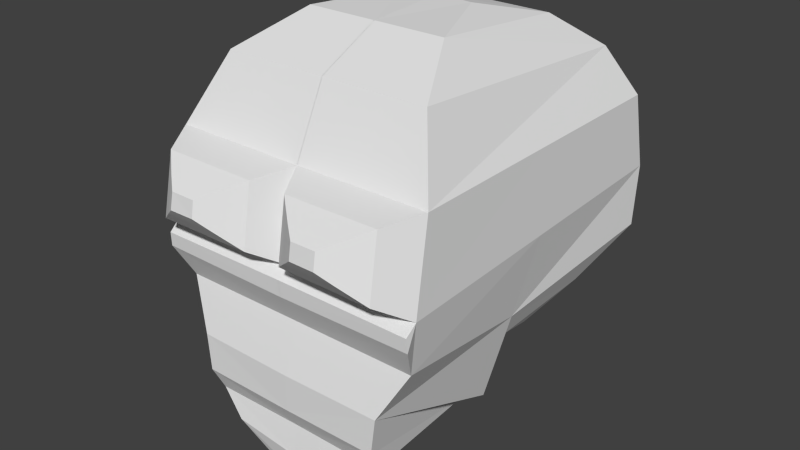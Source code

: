 # Source: skull.blend  (saved by Blender 2.76.0; exported with 4.5.12 LTS)
import bpy
from mathutils import Matrix  # noqa: F401  (used for matrix-valued properties, if any)

bpy.ops.wm.read_factory_settings(use_empty=True)
scene = bpy.context.scene
scene.name = 'Scene'

# ---- collections
col_collection_1 = bpy.data.collections.new('Collection 1'); scene.collection.children.link(col_collection_1)

# ---- world
world_world = bpy.data.worlds.new('World'); scene.world = world_world
world_world.color = (0.05088, 0.05088, 0.05088)
world_world.use_sun_shadow = False
world_world.sun_shadow_jitter_overblur = 0.0
world_world.cycles.sampling_method = 'MANUAL'
world_world.cycles.sample_map_resolution = 256

# ---- meshes
me_cube_001 = bpy.data.meshes.new('Cube.001')
me_cube_001.from_pydata([(5.453, -4.15, -0.09277), (5.42, -4.175, 0.2703), (5.453, -4.15, -0.09277), (5.42, -4.175, 0.2703), (5.453, -3.888, 0.5096), (5.453, -3.888, 0.5096), (5.453, -3.888, 0.5096), (5.42, -4.175, 0.2703), (3.748, -3.842, -3.74), (5.453, -3.888, 0.5096), (5.453, -3.888, 0.5096), (5.453, -3.888, 0.5096), (5.355, -3.467, 2.741), (5.355, -3.467, 2.741), (5.355, -3.467, 2.741), (2.895, -0.981, 5.236), (2.895, -0.981, 5.236), (2.895, -0.981, 5.236), (4.24, -2.623, 4.442), (4.24, -2.623, 4.442), (4.24, -2.623, 4.442), (2.895, 2.917, 4.884), (2.895, 2.917, 4.884), (2.895, 2.917, 4.884), (1.485, 1.171, 5.332), (1.485, 1.171, 5.332), (1.485, 1.171, 5.332), (5.355, 4.54, 2.811), (5.355, 4.54, 2.811), (5.355, 4.54, 2.811), (4.24, 4.085, 3.995), (4.24, 4.085, 3.995), (4.24, 4.085, 3.995), (5.453, 4.785, -0.7199), (5.453, 4.785, -0.7199), (5.453, 4.785, -0.7199), (5.453, 4.922, 0.8574), (5.453, 4.922, 0.8574), (5.453, 4.922, 0.8574), (4.043, 1.463, -2.404), (4.043, 1.463, -2.404), (4.043, 1.463, -2.404), (4.593, 3.18, -1.823), (4.593, 3.18, -1.823), (4.593, 3.18, -1.823), (4.783, 0.1624, -1.442), (4.273, 0.4549, -2.166), (4.273, 0.4549, -2.166), (4.273, 0.4549, -2.166), (2.781, -0.02957, -4.29), (3.748, 0.1248, -3.941), (3.748, 0.1248, -3.941), (3.748, 0.1248, -3.941), (1.477, -2.806, -5.006), (2.361, -1.339, -4.552), (1.477, -3.819, -5.024), (1.477, -3.819, -5.024), (1.477, -3.819, -5.024), (4.043, -4.108, -2.17), (2.761, -3.967, -4.338), (3.879, -4.133, -3.117), (3.879, -4.133, -3.117), (3.879, -4.133, -3.117), (5.453, -4.15, -0.09277), (5.453, -4.15, -0.09277), (5.06, -3.725, -0.9415), (5.06, -3.725, -0.9415), (5.06, -3.725, -0.9415), (5.06, -3.725, -0.9415), (5.06, -3.725, -0.9415), (5.06, -3.725, -0.9415), (5.06, -3.725, -0.9415), (5.06, -3.725, -0.9415), (-0.00687, -4.175, 0.2916), (-0.00687, -4.15, -0.1354), (-0.00687, -3.845, 0.5096), (-0.00687, -3.82, -3.74), (-0.00687, -3.845, 0.5096), (-0.00687, -2.623, 4.442), (-0.00687, -3.467, 2.72), (-0.00687, -0.981, 5.236), (-0.00687, 1.171, 5.353), (-0.00687, 2.917, 4.884), (-0.00687, 4.085, 3.995), (-0.00687, 4.54, 2.811), (-0.00687, 4.943, 0.8787), (-0.00687, 4.785, -0.7626), (-0.00687, 3.159, -2.133), (-0.00687, 1.463, -2.404), (-0.00687, 0.4549, -2.209), (-0.00687, 0.226, -1.201), (-0.00687, 0.1248, -3.92), (-0.00687, -0.05089, -4.328), (-0.00687, -1.339, -4.617), (-0.00687, -2.802, -5.316), (-0.00687, -3.819, -5.281), (-0.00687, -4.129, -2.191), (-0.00687, -3.978, -4.528), (-0.00687, -4.133, -3.139), (-0.00687, -4.15, -0.1354), (-0.00687, -4.15, -0.1354), (-0.00687, -3.735, -0.9286), (5.355, 0.5364, 2.776), (5.453, 0.5169, 0.6835), (3.748, 0.1248, -3.941), (4.783, 0.1624, -1.442), (4.043, -4.108, -2.17), (5.06, -3.725, -0.9415), (3.748, 0.1248, -3.941), (4.783, 0.1624, -1.442), (4.043, -4.108, -2.17), (5.06, -3.725, -0.9415), (4.564, -4.355, 2.56), (4.634, -4.652, 0.9854), (0.7811, -4.622, 0.9854), (0.7811, -4.355, 2.545), (3.707, -4.839, 2.276), (3.745, -5.001, 1.417), (1.645, -4.984, 1.417), (1.645, -4.839, 2.267), (3.181, -5.122, 2.098), (3.199, -5.2, 1.68), (2.177, -5.192, 1.68), (2.177, -5.122, 2.094)], [(51, 50), (50, 52), (56, 55), (55, 57), (61, 60), (60, 62), (67, 65), (72, 70), (72, 101), (20, 32), (11, 38), (35, 45), (52, 58), (49, 62), (18, 30)], [(3, 1, 0, 2), (2, 0, 64, 63), (99, 100, 63, 64), (1, 3, 5, 6), (73, 1, 6, 75), (1, 7, 4, 6), (6, 4, 11, 9), (75, 6, 9, 77), (6, 5, 10, 9), (14, 79, 115, 112), (9, 11, 12, 14), (9, 10, 13, 14), (14, 13, 19, 18), (14, 12, 20, 18), (79, 14, 18, 78), (18, 19, 16, 17), (78, 18, 17, 80), (18, 20, 15, 17), (17, 16, 25, 24), (17, 15, 26, 24), (80, 17, 24, 81), (24, 26, 21, 23), (81, 24, 23, 82), (24, 25, 22, 23), (23, 21, 32, 30), (23, 22, 31, 30), (82, 23, 30, 83), (30, 32, 27, 29), (83, 30, 29, 84), (30, 31, 28, 29), (84, 29, 36, 85), (29, 27, 38, 36), (29, 28, 37, 36), (36, 38, 33, 35), (85, 36, 35, 86), (36, 37, 34, 35), (86, 35, 42, 87), (35, 33, 44, 42), (35, 34, 43, 42), (42, 44, 39, 41), (87, 42, 41, 88), (42, 43, 40, 41), (88, 41, 46, 89), (41, 39, 48, 46), (41, 40, 47, 46), (89, 46, 45, 90), (90, 45, 50, 91), (91, 50, 49, 92), (92, 49, 54, 93), (93, 54, 53, 94), (94, 53, 55, 95), (95, 55, 59, 97), (97, 59, 8, 76), (76, 8, 60, 98), (98, 60, 58, 96), (67, 66, 69, 68), (68, 69, 71, 70), (0, 74, 99, 64), (1, 73, 74, 0), (67, 101, 96, 58), (2, 100, 101, 67), (23, 17, 24), (30, 23, 17, 20, 18, 32), (14, 29, 28, 31, 18), (102, 14, 9, 103), (28, 102, 103, 37), (37, 103, 45, 34), (40, 43, 34, 45, 46, 41), (2, 67, 72, 45, 103, 9, 4, 1, 7, 0), (50, 45, 105, 104), (49, 50, 58, 60), (49, 60, 8, 54), (54, 8, 59, 55, 53), (106, 104, 108, 110), (58, 50, 104, 106), (45, 67, 107, 105), (67, 58, 106, 107), (109, 111, 110, 108), (104, 105, 109, 108), (105, 107, 111, 109), (107, 106, 110, 111), (115, 114, 118, 119), (77, 9, 113, 114), (79, 77, 114, 115), (9, 14, 112, 113), (116, 119, 123, 120), (114, 113, 117, 118), (112, 115, 119, 116), (113, 112, 116, 117), (122, 121, 120, 123), (117, 116, 120, 121), (119, 118, 122, 123), (118, 117, 121, 122)])
me_cube_001.use_remesh_preserve_volume = False
me_cube_001.use_remesh_preserve_attributes = False
me_cube_001.use_mirror_vertex_groups = False
me_cube_001.update()

# ---- objects
ob_cube = bpy.data.objects.new('Cube', me_cube_001)

# ---- transforms, parenting, visibility, modifiers, constraints
ob_cube.location = (-0.5856, 0.0, 0.0)
ob_cube.scale = (0.6503, 1.0, 1.0)
ob_cube.lineart.crease_threshold = 0.0
_m = ob_cube.modifiers.new('Mirror', 'MIRROR')

# ---- collection membership
col_collection_1.objects.link(ob_cube)

# ---- scene / render settings (as saved in the file)
scene.frame_start = 1; scene.frame_end = 250; scene.frame_set(1)
scene.render.engine = 'BLENDER_EEVEE_NEXT'
scene.render.resolution_percentage = 50
scene.render.dither_intensity = 0.0
scene.cycles.use_denoising = False
scene.cycles.samples = 10
scene.cycles.sampling_pattern = 'TABULATED_SOBOL'
scene.cycles.light_sampling_threshold = 0.0
scene.cycles.use_adaptive_sampling = False
scene.cycles.use_light_tree = False
scene.cycles.blur_glossy = 0.0
scene.cycles.pixel_filter_type = 'GAUSSIAN'
scene.cycles.sample_clamp_indirect = 0.0
scene.view_settings.view_transform = 'Standard'
bpy.context.view_layer.update()

# ---- added for rendering (the .blend has no active camera and no usable light): camera, sun
cam_auto = bpy.data.cameras.new('AutoCamera')
cam_auto.lens = 50.0
cam_auto.sensor_width = 36.0
cam_auto.clip_end = 1000.0
ob_auto_camera = bpy.data.objects.new('AutoCamera', cam_auto)
scene.collection.objects.link(ob_auto_camera)
ob_auto_camera.location = (14.5332, -18.2713, 12.1135)
ob_auto_camera.rotation_euler = (1.09748, -7.21219e-08, 0.694738)
scene.camera = ob_auto_camera
light_auto_sun = bpy.data.lights.new('AutoSun', 'SUN')
light_auto_sun.energy = 3.0
light_auto_sun.angle = 0.0523599
ob_auto_sun = bpy.data.objects.new('AutoSun', light_auto_sun)
scene.collection.objects.link(ob_auto_sun)
ob_auto_sun.rotation_euler = (0.872665, 0.174533, 0.523599)
bpy.context.view_layer.update()
